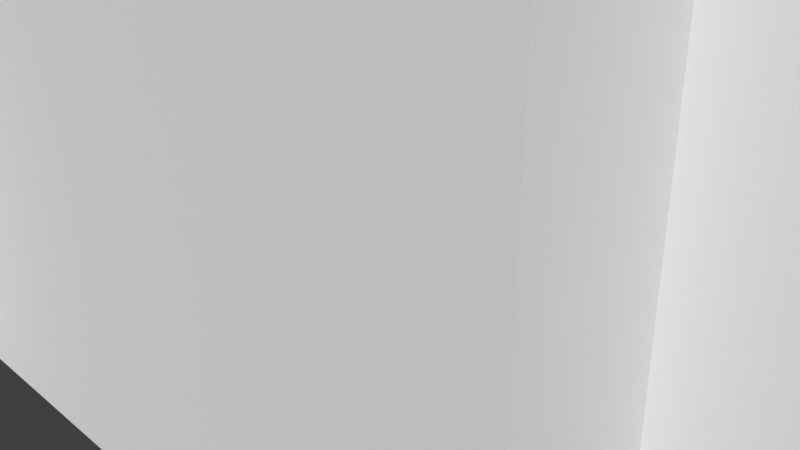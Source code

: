 # Source: inside_house.blend  (saved by Blender 4.5.91; exported with 4.5.12 LTS)
import bpy
from mathutils import Matrix  # noqa: F401  (used for matrix-valued properties, if any)

bpy.ops.wm.read_factory_settings(use_empty=True)
scene = bpy.context.scene
scene.name = 'Scene'

# ---- collections
col_room_house = bpy.data.collections.new('room_house'); scene.collection.children.link(col_room_house)

# ---- materials (node trees are filled in below, after node groups)
mat_vtx_color = bpy.data.materials.new('vtx_color')

# ---- material node trees

# ---- world
world_world = bpy.data.worlds.new('World'); scene.world = world_world
world_world.use_nodes = True; world_world.node_tree.nodes.clear()
_N = world_world.node_tree.nodes; _L = world_world.node_tree.links
n0 = _N.new('ShaderNodeOutputWorld'); n0.name = 'World Output'; n0.location = (200, 100)
n1 = _N.new('ShaderNodeBackground'); n1.name = 'Background'; n1.location = (-200, 100)
n1.inputs[0].default_value = (0.05088, 0.05088, 0.05088, 1.0)
_L.new(n1.outputs[0], n0.inputs[0])
n0.is_active_output = True
world_world.color = (0.05088, 0.05088, 0.05088)
world_world.sun_shadow_jitter_overblur = 0.0

# ---- cameras
cam_camera = bpy.data.cameras.new('Camera')
cam_camera.clip_end = 100.0
cam_camera.ortho_scale = 7.314

# ---- meshes
me_brother = bpy.data.meshes.new('brother')
me_brother.from_pydata([], [], [])
me_brother.materials.append(None)
me_brother.materials.append(None)
me_brother.materials.append(None)
me_brother.update()
me_loading_zone = bpy.data.meshes.new('loading zone')
me_loading_zone.from_pydata([(-0.5, -0.5, -0.5), (-0.5, -0.5, 0.5), (-0.5, 0.5, -0.5), (-0.5, 0.5, 0.5), (0.5, -0.5, -0.5), (0.5, -0.5, 0.5), (0.5, 0.5, -0.5), (0.5, 0.5, 0.5)], [], [(0, 1, 3, 2), (2, 3, 7, 6), (6, 7, 5, 4), (4, 5, 1, 0), (2, 6, 4, 0), (7, 3, 1, 5)])
me_loading_zone.update()
me_plane = bpy.data.meshes.new('Plane')
me_plane.from_pydata([(-5.0, -3.1, 0.0), (5.0, -3.1, 1.0), (-5.0, 2.4, 0.0), (5.0, -1.018, 1.0), (-8.0, -3.1, 0.0), (-8.0, 2.4, 0.0), (-5.0, -4.1, 0.0), (5.0, -4.1, 0.0), (-8.0, -4.1, 0.0), (-5.0, 4.3, 0.0), (5.0, 4.3, 0.0), (8.4, -2.8, 1.0), (8.4, -1.018, 0.0), (8.4, 4.3, 0.0), (-3.093, -3.1, 0.0), (-0.9504, -3.1, 0.0), (-0.9504, 2.4, 0.0), (-3.093, 2.4, 0.0), (-3.093, -4.1, 0.0), (-0.9504, -4.1, 0.0), (-0.9504, 4.3, 0.0), (-3.093, 4.3, 0.0), (-3.093, -6.0, 0.0), (-0.9504, -6.0, 0.0), (-5.0, 2.4, 3.4), (-8.0, 2.4, 3.4), (5.0, -4.1, 3.4), (-5.0, 4.3, 3.4), (8.4, -1.018, 3.4), (-3.093, -4.1, 3.4), (-0.9504, -4.1, 3.4), (-0.9504, 4.3, 3.4), (-3.093, -6.0, 3.4), (-0.9504, -6.0, 3.4), (5.0, -3.1, 3.4), (-8.0, -3.1, 3.4), (-5.0, -4.1, 3.4), (-8.0, -4.1, 3.4), (5.0, 4.3, 3.4), (8.4, -2.8, 3.4), (-5.0, -3.102, 3.4), (8.4, 4.3, 3.4), (-5.0, -3.102, 6.254), (-5.0, -3.102, 5.477), (5.0, -1.032, 6.254), (-3.093, 4.3, 3.4), (5.0, -3.1, 5.477), (-5.0, 2.4, 5.477), (-5.0, -4.1, 5.477), (5.0, -4.1, 5.477), (-5.0, 4.3, 5.477), (5.0, 4.3, 5.477), (-3.093, -4.1, 5.477), (-0.9504, -4.1, 5.477), (-0.9504, 4.3, 5.477), (-3.093, 4.3, 5.477), (5.0, -3.1, 6.254), (-5.0, 2.4, 6.254), (-5.0, -4.1, 6.254), (5.0, -4.1, 6.254), (-5.0, 4.3, 6.254), (5.0, 4.3, 6.254), (-3.093, -4.1, 6.254), (-0.9504, -4.1, 6.254), (-0.9504, 4.3, 6.254), (-3.093, 4.3, 6.254), (-0.9633, -3.1, 6.254), (-3.133, -3.1, 6.254), (-3.089, 2.4, 6.254), (-0.9323, 2.4, 6.254), (5.0, -3.1, 0.0), (5.0, -1.018, 0.0), (8.4, -1.018, 1.0), (5.0, -3.1, 0.0), (5.0, -3.1, 0.0), (5.0, -1.018, 0.0), (-8.0, 2.4, 0.0), (-8.0, -3.1, 0.0), (-5.0, 2.4, 0.0), (-0.9504, -4.1, 0.0), (5.0, -4.1, 0.0), (-8.0, -4.1, 0.0), (-5.0, -4.1, 0.0), (-3.093, 4.3, 0.0), (-5.0, 4.3, 0.0), (8.4, -1.018, 0.0), (8.4, -1.018, 0.0), (8.4, 4.3, 0.0), (5.0, 4.3, 0.0), (-3.093, -4.1, 0.0), (-0.9504, 4.3, 0.0)], [], [(15, 73, 75, 16), (0, 78, 76, 77), (0, 77, 81, 82), (14, 0, 82, 89), (16, 75, 88, 90), (88, 75, 85, 87), (3, 1, 11, 72), (78, 17, 83, 84), (17, 16, 90, 83), (73, 15, 79, 80), (15, 14, 89, 79), (0, 14, 17, 78), (14, 15, 16, 17), (19, 18, 22, 23), (5, 2, 24, 25), (22, 18, 29, 32), (19, 23, 33, 30), (2, 9, 27, 24), (7, 19, 30, 26), (72, 11, 39, 28), (6, 8, 37, 36), (13, 86, 28, 41), (8, 4, 35, 37), (18, 6, 36, 29), (10, 13, 41, 38), (74, 7, 26, 34), (20, 10, 38, 31), (4, 5, 25, 35), (11, 1, 34, 39), (23, 22, 32, 33), (9, 21, 45, 27), (21, 20, 31, 45), (33, 32, 29, 30), (24, 47, 43, 40), (47, 57, 42, 43), (39, 34, 46), (39, 46, 56), (41, 61, 51), (38, 41, 51), (41, 28, 44, 61), (28, 39, 56, 44), (36, 37, 35, 40), (40, 43, 48, 36), (26, 49, 46, 34), (36, 48, 52, 29), (29, 52, 53, 30), (30, 53, 49, 26), (45, 55, 50, 27), (38, 51, 54, 31), (27, 50, 47, 24), (31, 54, 55, 45), (49, 59, 56, 46), (43, 42, 58, 48), (51, 61, 64, 54), (55, 65, 60, 50), (54, 64, 65, 55), (50, 60, 57, 47), (53, 63, 59, 49), (52, 62, 63, 53), (48, 58, 62, 52), (63, 66, 56, 59), (67, 66, 63, 62), (24, 40, 35, 25), (62, 58, 42, 67), (44, 56, 66, 69), (66, 67, 68, 69), (57, 68, 67, 42), (65, 68, 57, 60), (64, 69, 68, 65), (64, 61, 44, 69), (71, 70, 1, 3), (12, 71, 3, 72)])
_uv = me_plane.uv_layers.new(name='UVMap')
_uv.uv.foreach_set('vector', [0.6667, 0.0, 1.0, 0.0, 1.0, 1.0, 0.6667, 1.0, 0.0, 0.0, 0.0, 1.0, 0.0, 1.0, 0.0, 0.0, 0.0, 0.0, 0.0, 0.0, 0.0, 0.0, 0.0, 0.0, 0.3333, 0.0, 0.0, 0.0, 0.0, 0.0, 0.3333, 0.0, 0.6667, 1.0, 1.0, 1.0, 1.0, 1.0, 0.6667, 1.0, 1.0, 1.0, 1.0, 1.0, 1.0, 1.0, 1.0, 1.0, 1.0, 1.0, 1.0, 0.0, 1.0, 0.0, 1.0, 1.0, 0.0, 1.0, 0.3333, 1.0, 0.3333, 1.0, 0.0, 1.0, 0.3333, 1.0, 0.6667, 1.0, 0.6667, 1.0, 0.3333, 1.0, 1.0, 0.0, 0.6667, 0.0, 0.6667, 0.0, 1.0, 0.0, 0.6667, 0.0, 0.3333, 0.0, 0.3333, 0.0, 0.6667, 0.0, 0.0, 0.0, 0.3333, 0.0, 0.3333, 1.0, 0.0, 1.0, 0.3333, 0.0, 0.6667, 0.0, 0.6667, 1.0, 0.3333, 1.0, 0.6667, 0.0, 0.3333, 0.0, 0.3333, 0.0, 0.6667, 0.0, 0.0, 1.0, 0.0, 1.0, 0.0, 1.0, 0.0, 1.0, 0.3333, 0.0, 0.3333, 0.0, 0.3333, 0.0, 0.3333, 0.0, 0.6667, 0.0, 0.6667, 0.0, 0.6667, 0.0, 0.6667, 0.0, 0.0, 1.0, 0.0, 1.0, 0.0, 1.0, 0.0, 1.0, 1.0, 0.0, 0.6667, 0.0, 0.6667, 0.0, 1.0, 0.0, 1.0, 1.0, 1.0, 0.0, 1.0, 0.0, 1.0, 1.0, 0.0, 0.0, 0.0, 0.0, 0.0, 0.0, 0.0, 0.0, 1.0, 1.0, 1.0, 1.0, 1.0, 1.0, 1.0, 1.0, 0.0, 0.0, 0.0, 0.0, 0.0, 0.0, 0.0, 0.0, 0.3333, 0.0, 0.0, 0.0, 0.0, 0.0, 0.3333, 0.0, 1.0, 1.0, 1.0, 1.0, 1.0, 1.0, 1.0, 1.0, 1.0, 0.0, 1.0, 0.0, 1.0, 0.0, 1.0, 0.0, 0.6667, 1.0, 1.0, 1.0, 1.0, 1.0, 0.6667, 1.0, 0.0, 0.0, 0.0, 1.0, 0.0, 1.0, 0.0, 0.0, 1.0, 0.0, 1.0, 0.0, 1.0, 0.0, 1.0, 0.0, 0.6667, 0.0, 0.3333, 0.0, 0.3333, 0.0, 0.6667, 0.0, 0.0, 1.0, 0.3333, 1.0, 0.3333, 1.0, 0.0, 1.0, 0.3333, 1.0, 0.6667, 1.0, 0.6667, 1.0, 0.3333, 1.0, 0.6667, 0.0, 0.3333, 0.0, 0.3333, 0.0, 0.6667, 0.0, 0.0, 1.0, 0.0, 1.0, 0.0, 0.5, 0.0, 0.5, 0.0, 1.0, 0.0, 1.0, 0.0, 0.5, 0.0, 0.5, 1.0, 0.0, 1.0, 0.0, 1.0, 0.0, 1.0, 0.0, 1.0, 0.0, 0.0, 0.0, 1.0, 1.0, 0.0, 0.0, 1.0, 1.0, 1.0, 1.0, 1.0, 1.0, 1.0, 1.0, 1.0, 1.0, 1.0, 1.0, 0.0, 0.0, 0.0, 0.0, 1.0, 1.0, 1.0, 0.0, 0.0, 0.0, 0.0, 0.0, 0.0, 0.0, 0.0, 0.0, 0.0, 0.0, 0.0, 0.5, 0.0, 0.5, 0.0, 0.5, 0.0, 0.0, 0.0, 0.0, 1.0, 0.0, 1.0, 0.0, 1.0, 0.0, 1.0, 0.0, 0.0, 0.0, 0.0, 0.0, 0.3333, 0.0, 0.3333, 0.0, 0.3333, 0.0, 0.3333, 0.0, 0.6667, 0.0, 0.6667, 0.0, 0.6667, 0.0, 0.6667, 0.0, 1.0, 0.0, 1.0, 0.0, 0.3333, 1.0, 0.3333, 1.0, 0.0, 1.0, 0.0, 1.0, 1.0, 1.0, 1.0, 1.0, 0.6667, 1.0, 0.6667, 1.0, 0.0, 1.0, 0.0, 1.0, 0.0, 1.0, 0.0, 1.0, 0.6667, 1.0, 0.6667, 1.0, 0.3333, 1.0, 0.3333, 1.0, 1.0, 0.0, 1.0, 0.0, 1.0, 0.0, 1.0, 0.0, 0.0, 0.5, 0.0, 0.5, 0.0, 0.0, 0.0, 0.0, 1.0, 1.0, 1.0, 1.0, 0.6667, 1.0, 0.6667, 1.0, 0.3333, 1.0, 0.3333, 1.0, 0.0, 1.0, 0.0, 1.0, 0.6667, 1.0, 0.6667, 1.0, 0.3333, 1.0, 0.3333, 1.0, 0.0, 1.0, 0.0, 1.0, 0.0, 1.0, 0.0, 1.0, 0.6667, 0.0, 0.6667, 0.0, 1.0, 0.0, 1.0, 0.0, 0.3333, 0.0, 0.3333, 0.0, 0.6667, 0.0, 0.6667, 0.0, 0.0, 0.0, 0.0, 0.0, 0.3333, 0.0, 0.3333, 0.0, 0.6667, 0.0, 0.0, 0.0, 1.0, 0.0, 1.0, 0.0, 0.0, 0.0, 0.0, 0.0, 0.6667, 0.0, 0.3333, 0.0, 0.0, 1.0, 0.0, 0.5, 0.0, 0.0, 0.0, 1.0, 0.3333, 0.0, 0.0, 0.0, 0.0, 0.5, 0.0, 0.0, 0.0, 0.0, 1.0, 0.0, 0.0, 0.0, 0.0, 0.0, 0.0, 0.0, 0.0, 0.0, 0.0, 0.0, 0.0, 0.0, 0.0, 1.0, 0.0, 0.0, 0.0, 0.0, 0.0, 0.5, 0.3333, 1.0, 0.0, 0.0, 0.0, 1.0, 0.0, 1.0, 0.6667, 1.0, 0.0, 0.0, 0.0, 0.0, 0.3333, 1.0, 0.6667, 1.0, 0.0, 0.0, 0.0, 0.0, 0.0, 0.0, 1.0, 1.0, 1.0, 0.0, 1.0, 0.0, 1.0, 1.0, 1.0, 1.0, 1.0, 1.0, 1.0, 1.0, 1.0, 1.0])
_ca = me_plane.color_attributes.new('Col', 'FLOAT_COLOR', 'POINT')
_ca.data.foreach_set('color', [0.107, 0.007357, 0.005774, 1.0, 0.4337, 0.1777, 0.05842, 1.0, 0.4337, 0.1777, 0.05842, 1.0, 0.4337, 0.1777, 0.05842, 1.0, 0.4337, 0.1777, 0.05842, 1.0, 0.4337, 0.1777, 0.05842, 1.0, 0.4337, 0.1777, 0.05842, 1.0, 0.4337, 0.1777, 0.05842, 1.0, 0.4337, 0.1777, 0.05842, 1.0, 0.4337, 0.1777, 0.05842, 1.0, 0.4337, 0.1777, 0.05842, 1.0, 0.4337, 0.1777, 0.05842, 1.0, 0.4337, 0.1777, 0.05842, 1.0, 0.4337, 0.1777, 0.05842, 1.0, 0.107, 0.007357, 0.005774, 1.0, 0.107, 0.007357, 0.005774, 1.0, 0.107, 0.007357, 0.005774, 1.0, 0.107, 0.007357, 0.005774, 1.0, 0.4337, 0.1777, 0.05842, 1.0, 0.4337, 0.1777, 0.05842, 1.0, 0.4337, 0.1777, 0.05842, 1.0, 0.4337, 0.1777, 0.05842, 1.0, 0.9714, 1.0, 1.0, 1.0, 0.9714, 1.0, 1.0, 1.0, 0.2574, 0.1065, 0.01844, 1.0, 0.2574, 0.1065, 0.01844, 1.0, 0.2574, 0.1065, 0.01844, 1.0, 0.2574, 0.1065, 0.01844, 1.0, 0.2574, 0.1065, 0.01844, 1.0, 0.2574, 0.1065, 0.01844, 1.0, 0.2574, 0.1065, 0.01844, 1.0, 0.2574, 0.1065, 0.01844, 1.0, 0.9714, 1.0, 1.0, 1.0, 0.9714, 1.0, 1.0, 1.0, 0.2574, 0.1065, 0.01844, 1.0, 0.2574, 0.1065, 0.01844, 1.0, 0.2574, 0.1065, 0.01844, 1.0, 0.2574, 0.1065, 0.01844, 1.0, 0.2574, 0.1065, 0.01844, 1.0, 0.2574, 0.1065, 0.01844, 1.0, 0.2574, 0.1065, 0.01844, 1.0, 0.2574, 0.1065, 0.01844, 1.0, 0.07513, 0.02809, 0.004106, 1.0, 0.107, 0.04643, 0.00941, 1.0, 0.07513, 0.02809, 0.004106, 1.0, 0.2574, 0.1065, 0.01844, 1.0, 0.07513, 0.02809, 0.004106, 1.0, 0.07513, 0.02809, 0.004106, 1.0, 0.107, 0.04643, 0.00941, 1.0, 0.107, 0.04643, 0.00941, 1.0, 0.107, 0.04643, 0.00941, 1.0, 0.107, 0.04643, 0.00941, 1.0, 0.107, 0.04643, 0.00941, 1.0, 0.107, 0.04643, 0.00941, 1.0, 0.107, 0.04643, 0.00941, 1.0, 0.107, 0.04643, 0.00941, 1.0, 0.07513, 0.02809, 0.004106, 1.0, 0.07513, 0.02809, 0.004106, 1.0, 0.07513, 0.02809, 0.004106, 1.0, 0.07513, 0.02809, 0.004106, 1.0, 0.1059, 0.04586, 0.00926, 1.0, 0.07998, 0.03108, 0.005113, 1.0, 0.07513, 0.02809, 0.004106, 1.0, 0.07513, 0.02809, 0.004106, 1.0, 0.07513, 0.02809, 0.004106, 1.0, 0.07608, 0.02868, 0.004316, 1.0, 0.07513, 0.02809, 0.004106, 1.0, 0.07513, 0.02809, 0.004106, 1.0, 0.07513, 0.02809, 0.004106, 1.0, 0.07513, 0.02809, 0.004106, 1.0, 0.4337, 0.1777, 0.05842, 1.0, 0.4337, 0.1777, 0.05842, 1.0, 0.4337, 0.1777, 0.05842, 1.0, 0.107, 0.007357, 0.005774, 1.0, 0.4337, 0.1777, 0.05842, 1.0, 0.107, 0.007357, 0.005774, 1.0, 0.107, 0.007357, 0.005774, 1.0, 0.107, 0.007357, 0.005774, 1.0, 0.107, 0.007357, 0.005774, 1.0, 0.107, 0.007357, 0.005774, 1.0, 0.1086, 0.01072, 0.006313, 1.0, 0.107, 0.007357, 0.005774, 1.0, 0.107, 0.007357, 0.005774, 1.0, 0.107, 0.007357, 0.005774, 1.0, 0.107, 0.007357, 0.005774, 1.0, 0.107, 0.007357, 0.005774, 1.0, 0.4337, 0.1777, 0.05842, 1.0, 0.107, 0.007357, 0.005774, 1.0, 0.107, 0.007357, 0.005774, 1.0, 0.107, 0.007357, 0.005774, 1.0, 0.107, 0.007357, 0.005774, 1.0])
_ca = me_plane.color_attributes.new('Alpha', 'FLOAT_COLOR', 'POINT')
_ca.data.foreach_set('color', [0.0, 0.0, 0.0, 1.0, 0.0, 0.0, 0.0, 1.0, 0.0, 0.0, 0.0, 1.0, 0.0, 0.0, 0.0, 1.0, 0.0, 0.0, 0.0, 1.0, 0.0, 0.0, 0.0, 1.0, 0.0, 0.0, 0.0, 1.0, 0.0, 0.0, 0.0, 1.0, 0.0, 0.0, 0.0, 1.0, 0.0, 0.0, 0.0, 1.0, 0.0, 0.0, 0.0, 1.0, 0.0, 0.0, 0.0, 1.0, 0.0, 0.0, 0.0, 1.0, 0.0, 0.0, 0.0, 1.0, 0.0, 0.0, 0.0, 1.0, 0.0, 0.0, 0.0, 1.0, 0.0, 0.0, 0.0, 1.0, 0.0, 0.0, 0.0, 1.0, 0.0, 0.0, 0.0, 1.0, 0.0, 0.0, 0.0, 1.0, 0.0, 0.0, 0.0, 1.0, 0.0, 0.0, 0.0, 1.0, 0.0, 0.0, 0.0, 1.0, 0.0, 0.0, 0.0, 1.0, 0.0, 0.0, 0.0, 1.0, 0.0, 0.0, 0.0, 1.0, 0.0, 0.0, 0.0, 1.0, 0.0, 0.0, 0.0, 1.0, 0.0, 0.0, 0.0, 1.0, 0.0, 0.0, 0.0, 1.0, 0.0, 0.0, 0.0, 1.0, 0.0, 0.0, 0.0, 1.0, 0.0, 0.0, 0.0, 1.0, 0.0, 0.0, 0.0, 1.0, 0.0, 0.0, 0.0, 1.0, 0.0, 0.0, 0.0, 1.0, 0.0, 0.0, 0.0, 1.0, 0.0, 0.0, 0.0, 1.0, 0.0, 0.0, 0.0, 1.0, 0.0, 0.0, 0.0, 1.0, 0.0, 0.0, 0.0, 1.0, 0.0, 0.0, 0.0, 1.0, 0.0, 0.0, 0.0, 1.0, 0.0, 0.0, 0.0, 1.0, 0.0, 0.0, 0.0, 1.0, 0.0, 0.0, 0.0, 1.0, 0.0, 0.0, 0.0, 1.0, 0.0, 0.0, 0.0, 1.0, 0.0, 0.0, 0.0, 1.0, 0.0, 0.0, 0.0, 1.0, 0.0, 0.0, 0.0, 1.0, 0.0, 0.0, 0.0, 1.0, 0.0, 0.0, 0.0, 1.0, 0.0, 0.0, 0.0, 1.0, 0.0, 0.0, 0.0, 1.0, 0.0, 0.0, 0.0, 1.0, 0.0, 0.0, 0.0, 1.0, 0.0, 0.0, 0.0, 1.0, 0.0, 0.0, 0.0, 1.0, 0.0, 0.0, 0.0, 1.0, 0.0, 0.0, 0.0, 1.0, 0.0, 0.0, 0.0, 1.0, 0.0, 0.0, 0.0, 1.0, 0.0, 0.0, 0.0, 1.0, 0.0, 0.0, 0.0, 1.0, 0.0, 0.0, 0.0, 1.0, 0.0, 0.0, 0.0, 1.0, 0.0, 0.0, 0.0, 1.0, 0.0, 0.0, 0.0, 1.0, 0.0, 0.0, 0.0, 1.0, 0.0, 0.0, 0.0, 1.0, 0.0, 0.0, 0.0, 1.0, 0.0, 0.0, 0.0, 1.0, 0.0, 0.0, 0.0, 1.0, 0.0, 0.0, 0.0, 1.0, 0.0, 0.0, 0.0, 1.0, 0.0, 0.0, 0.0, 1.0, 0.0, 0.0, 0.0, 1.0, 0.0, 0.0, 0.0, 1.0, 0.0, 0.0, 0.0, 1.0, 0.0, 0.0, 0.0, 1.0, 0.0, 0.0, 0.0, 1.0, 0.0, 0.0, 0.0, 1.0, 0.0, 0.0, 0.0, 1.0, 0.0, 0.0, 0.0, 1.0, 0.0, 0.0, 0.0, 1.0, 0.0, 0.0, 0.0, 1.0, 0.0, 0.0, 0.0, 1.0, 0.0, 0.0, 0.0, 1.0, 0.0, 0.0, 0.0, 1.0, 0.0, 0.0, 0.0, 1.0])
me_plane.materials.append(mat_vtx_color)
me_plane.use_paint_bone_selection = False
me_plane.use_paint_mask_vertex = True
me_plane.update()
me_cube_010 = bpy.data.meshes.new('Cube.010')
me_cube_010.from_pydata([], [], [])
me_cube_010.materials.append(None)
me_cube_010.update()
me_generator_broken = bpy.data.meshes.new('generator_broken')
me_generator_broken.from_pydata([], [], [])
me_generator_broken.materials.append(None)
me_generator_broken.update()

# ---- objects
ob_camera = bpy.data.objects.new('Camera', cam_camera)
ob_characters_brother = bpy.data.objects.new('characters_brother', me_brother)
ob_entry_default = bpy.data.objects.new('entry#default', None)
ob_exit = bpy.data.objects.new('exit', me_loading_zone)
ob_plane = bpy.data.objects.new('Plane', me_plane)
ob_characters_npc_scrapbot1 = bpy.data.objects.new('characters_NPC_scrapbot1', me_cube_010)
ob_repairs_generator_broken = bpy.data.objects.new('repairs_generator_broken', me_generator_broken)

# ---- transforms, parenting, visibility, modifiers, constraints
ob_camera.location = (7.359, -6.926, 4.958)
ob_camera.rotation_euler = (1.109, 0.0, 0.8149)
ob_camera.lock_rotations_4d = False
ob_camera.empty_display_type = 'ARROWS'
ob_camera.color = (0.0, 0.0, 0.0, 0.0)
ob_camera.display_type = 'WIRE'
ob_camera.lineart.crease_threshold = 0.0
ob_characters_brother.location = (6.655, -1.96, 1.018)
ob_characters_brother.rotation_euler = (0.0, -0.0, 4.712)
ob_entry_default.location = (-2.022, -2.956, 0.0)
ob_entry_default.rotation_euler = (0.0, -0.0, 2.438)
ob_exit.location = (-1.993, -5.046, 1.328)
ob_exit.scale = (1.985, 1.693, 3.178)
ob_plane.location = (0.0, 0.0, 0.0)
ob_characters_npc_scrapbot1.location = (5.269, 1.996, 0.0)
ob_characters_npc_scrapbot1.rotation_euler = (0.0, -0.0, -1.114)
ob_repairs_generator_broken.location = (-6.635, -1.0, 0.0)

# ---- collection membership
col_room_house.objects.link(ob_camera)
col_room_house.objects.link(ob_characters_brother)
col_room_house.objects.link(ob_entry_default)
col_room_house.objects.link(ob_exit)
col_room_house.objects.link(ob_plane)
col_room_house.objects.link(ob_characters_npc_scrapbot1)
col_room_house.objects.link(ob_repairs_generator_broken)

# ---- scene / render settings (as saved in the file)
scene.camera = ob_camera
scene.frame_start = 1; scene.frame_end = 250; scene.frame_set(1)
scene.render.engine = 'BLENDER_EEVEE_NEXT'
scene.view_settings.view_transform = 'Standard'
bpy.context.view_layer.update()

# ---- added for rendering (the .blend has no usable light): sun
light_auto_sun = bpy.data.lights.new('AutoSun', 'SUN')
light_auto_sun.energy = 3.0
light_auto_sun.angle = 0.0523599
ob_auto_sun = bpy.data.objects.new('AutoSun', light_auto_sun)
scene.collection.objects.link(ob_auto_sun)
ob_auto_sun.rotation_euler = (0.872665, 0.174533, 0.523599)
bpy.context.view_layer.update()
